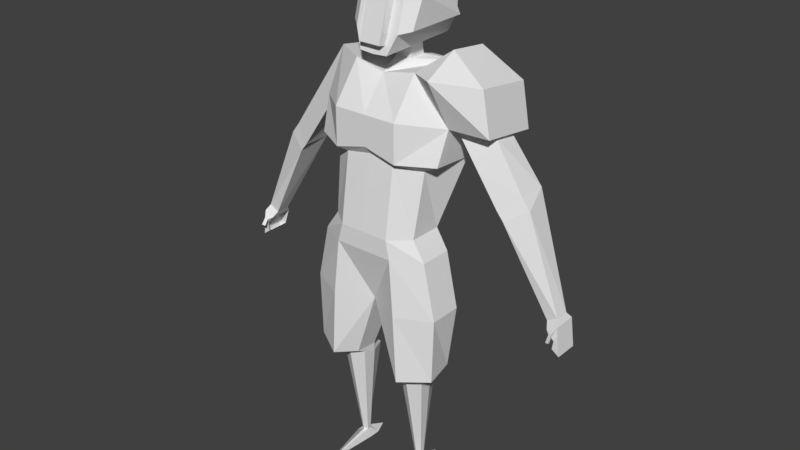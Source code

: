 # Source: player.blend  (saved by Blender 2.78.0; exported with 4.5.12 LTS)
import bpy
from mathutils import Matrix  # noqa: F401  (used for matrix-valued properties, if any)

bpy.ops.wm.read_factory_settings(use_empty=True)
scene = bpy.context.scene
scene.name = 'Scene'

# ---- collections
col_collection_1 = bpy.data.collections.new('Collection 1'); scene.collection.children.link(col_collection_1)

# ---- materials (node trees are filled in below, after node groups)
mat_uv = bpy.data.materials.new('UV')
mat_uv.alpha_threshold = 0.0
mat_uv.use_transparent_shadow = False
mat_uv.roughness = 0.5

# ---- material node trees

# ---- world
world_world = bpy.data.worlds.new('World'); scene.world = world_world
world_world.color = (0.05088, 0.05088, 0.05088)
world_world.use_sun_shadow = False
world_world.sun_shadow_jitter_overblur = 0.0
world_world.cycles.sampling_method = 'MANUAL'

# ---- meshes
me_cylinder = bpy.data.meshes.new('Cylinder')
me_cylinder.from_pydata([(-3.877, 1.312, -2.013), (-3.877, 3.47, 8.328), (-3.485, 1.085, -2.013), (-2.467, 0.8141, 9.121), (-3.485, 0.6331, -2.013), (-2.467, -0.8141, 9.678), (-3.877, 0.407, -2.013), (-3.877, -1.628, 9.678), (-4.268, 0.6331, -2.013), (-5.41, -0.8141, 9.678), (-4.268, 1.085, -2.013), (-5.287, 0.8141, 9.121), (-3.877, 1.628, 10.11), (-2.467, 0.8141, 10.11), (-5.532, 0.8141, 10.11), (-3.877, 3.742, -3.149), (-3.243, 2.164, -3.149), (-3.243, 1.008, -3.149), (-3.877, -5.397, -3.149), (-5.308, 1.008, -3.149), (-5.308, 2.164, -3.149), (-3.877, 2.989, 11.77), (-2.448, -1.848, 10.28), (-4.328, -3.695, 10.28), (-7.506, -1.848, 10.65), (-6.709, 1.848, 10.65), (-3.907, 3.695, 17.92), (-3.907, -3.695, 17.92), (-7.721, -1.848, 17.92), (-7.721, 1.848, 17.92), (-3.324, 3.695, 24.1), (-3.324, -3.527, 24.1), (-6.376, -1.848, 24.05), (-6.376, 1.848, 24.05), (-2.739, 3.695, 26.18), (-2.739, -3.527, 26.18), (-4.862, -1.848, 26.24), (-4.862, 1.848, 26.24), (-2.967, 5.789, 32.28), (-2.739, -2.427, 33.74), (-5.292, -0.748, 33.27), (-6.506, 4.356, 33.47), (-3.609, -3.073, 34.18), (-7.206, -1.063, 34.17), (-3.332, 7.311, 41.73), (-3.332, -0.2735, 42.58), (-7.798, 2.76, 42.17), (-7.164, 5.085, 41.96), (-7.704, 4.389, 38.89), (-7.512, 0.1443, 37.78), (-7.702, 1.372, 37.31), (-14.41, 2.535, 32.06), (-14.41, 5.745, 32.06), (-12.37, 4.645, 30.47), (-12.37, 1.436, 30.47), (-15.32, 2.535, 30.87), (-13.04, 1.436, 29.65), (-19.23, 3.823, 20.99), (-19.23, 2.258, 20.99), (-18.12, 3.823, 20.4), (-18.12, 2.258, 20.4), (-19.57, 4.337, 20.36), (-19.57, 1.744, 20.36), (-18.45, 4.337, 19.77), (-18.45, 1.744, 19.77), (-19.97, 4.337, 17.26), (-19.97, 1.744, 17.26), (-19.15, 4.337, 17.84), (-19.15, 1.744, 17.84), (-18.55, 4.337, 19.82), (-19.29, 1.744, 18.78), (-18.53, 4.337, 19.68), (-18.56, 4.322, 19.85), (-19.25, 1.285, 19.68), (-18.9, 1.367, 19.52), (-19.16, 1.504, 19.25), (-19.25, 0.7385, 18.98), (-18.9, 0.8992, 18.89), (-19.16, 1.169, 18.75), (-3.609, 7.947, 37.23), (-3.609, -3.084, 38.35), (-0.8894, 4.689, 42.58), (-0.916, 2.677, 42.58), (-0.8893, 4.424, 44.13), (-0.916, 2.809, 43.82), (-1.943, 7.05, 44.44), (-1.595, -1.665, 44.02), (-2.332, 6.299, 51.42), (-2.451, 0.4272, 52.49), (-2.451, -1.152, 46.05), (-2.332, 7.934, 46.03), (-2.332, 6.581, 49.38), (-2.451, 0.02979, 50.14), (-3.774, 0.9658, 49.6), (-3.514, -0.2092, 46.36), (-3.396, 7.031, 46.35), (-1.373, 0.03724, 50.14), (-2.279, 8.181, 48.92), (-1.352, -1.144, 46.05), (-1.195, -1.428, 44.86), (-1.348, -1.957, 46.24), (-1.234, -0.7756, 50.33), (-1.19, -2.241, 45.05), (-3.877, 1.44, -1.398), (-3.424, 1.069, -1.351), (-3.424, 0.5471, -1.318), (-3.877, 0.286, -1.318), (-4.336, 0.5471, -1.318), (-4.329, 1.069, -1.351), (3.877, 1.312, -2.013), (3.877, 3.47, 8.328), (3.485, 1.085, -2.013), (2.467, 0.8141, 9.121), (3.485, 0.6331, -2.013), (2.467, -0.8141, 9.678), (3.877, 0.407, -2.013), (3.877, -1.628, 9.678), (4.268, 0.6331, -2.013), (5.41, -0.8141, 9.678), (4.268, 1.085, -2.013), (5.287, 0.8141, 9.121), (3.877, 1.628, 10.11), (2.467, 0.8141, 10.11), (5.532, 0.8141, 10.11), (3.877, 3.742, -3.149), (3.243, 2.164, -3.149), (3.243, 1.008, -3.149), (3.877, -5.397, -3.149), (5.308, 1.008, -3.149), (5.308, 2.164, -3.149), (3.877, 2.989, 11.77), (2.448, -1.848, 10.28), (4.328, -3.695, 10.28), (7.506, -1.848, 10.65), (6.709, 1.848, 10.65), (3.907, 3.695, 17.92), (0.0, 1.848, 17.92), (0.0, -1.848, 17.92), (3.907, -3.695, 17.92), (7.721, -1.848, 17.92), (7.721, 1.848, 17.92), (3.324, 3.695, 24.1), (3.324, -3.527, 24.1), (6.376, -1.848, 24.05), (6.376, 1.848, 24.05), (0.0, 1.848, 24.1), (0.0, -3.527, 24.1), (2.92, 3.695, 26.18), (2.92, -3.527, 26.18), (5.043, -1.848, 26.24), (5.043, 1.848, 26.24), (0.09021, 1.848, 26.18), (0.09021, -3.527, 26.18), (3.159, 5.789, 32.28), (2.92, -2.427, 33.74), (5.473, -0.748, 33.27), (6.698, 4.356, 33.47), (0.09021, 2.947, 32.28), (0.09021, -2.427, 34.25), (3.606, -3.073, 34.18), (7.203, -1.063, 34.17), (-0.001655, -3.073, 35.09), (3.332, 7.311, 41.73), (3.77, -0.2735, 42.58), (7.798, 2.76, 42.17), (7.164, 5.085, 41.96), (0.0, 7.311, 41.73), (0.0, -0.2735, 41.81), (7.701, 4.389, 38.89), (7.508, 0.1443, 37.78), (7.702, 1.372, 37.31), (14.41, 2.535, 32.06), (14.41, 5.745, 32.06), (12.37, 4.645, 30.47), (12.37, 1.436, 30.47), (15.32, 2.535, 30.87), (13.04, 1.436, 29.65), (19.23, 3.823, 20.99), (19.23, 2.258, 20.99), (18.12, 3.823, 20.4), (18.12, 2.258, 20.4), (19.57, 4.337, 20.36), (19.57, 1.744, 20.36), (18.45, 4.337, 19.77), (18.45, 1.744, 19.77), (19.97, 4.337, 17.26), (19.97, 1.744, 17.26), (19.15, 4.337, 17.84), (19.15, 1.744, 17.84), (18.55, 4.337, 19.82), (19.29, 1.744, 18.78), (18.53, 4.337, 19.68), (18.56, 4.322, 19.85), (19.25, 1.285, 19.68), (18.9, 1.367, 19.52), (19.16, 1.504, 19.25), (19.25, 0.7385, 18.98), (18.9, 0.8992, 18.89), (19.16, 1.169, 18.75), (3.606, 7.947, 37.23), (0.0, 6.677, 37.23), (3.606, -3.084, 38.35), (-0.001655, -3.084, 38.35), (0.0, 4.627, 42.58), (0.0, 2.68, 42.58), (0.8894, 4.689, 42.58), (0.916, 2.677, 42.58), (0.0, 4.362, 44.13), (0.0, 2.812, 43.82), (0.8893, 4.424, 44.13), (0.916, 2.809, 43.82), (-2.357e-08, 6.723, 44.44), (-2.357e-08, -1.648, 43.9), (1.943, 7.05, 44.44), (1.595, -1.665, 44.02), (-2.357e-08, 5.978, 51.48), (-2.357e-08, 0.4429, 52.49), (2.332, 6.299, 51.42), (2.451, 0.4272, 52.49), (2.451, -1.152, 46.05), (2.332, 7.934, 46.03), (-2.357e-08, 7.606, 46.03), (-2.357e-08, 0.04673, 50.14), (2.332, 6.581, 49.38), (2.451, 0.02979, 50.14), (-2.357e-08, 6.581, 49.38), (3.774, 0.9658, 49.6), (3.514, -0.2092, 46.36), (3.396, 7.031, 46.35), (1.373, 0.03724, 50.14), (-2.357e-08, -1.418, 44.86), (-2.357e-08, 8.181, 48.92), (2.279, 8.181, 48.92), (1.352, -1.144, 46.05), (1.195, -1.428, 44.86), (1.348, -1.957, 46.24), (1.234, -0.7756, 50.33), (-2.357e-08, -0.7661, 50.33), (-2.357e-08, -2.231, 45.05), (1.19, -2.241, 45.05), (3.877, 1.44, -1.398), (3.424, 1.069, -1.351), (3.424, 0.5471, -1.318), (3.877, 0.286, -1.318), (4.336, 0.5471, -1.318), (4.329, 1.069, -1.351), (6.6, 6.347, 44.28), (6.6, 1.916, 44.81), (10.73, 7.311, 41.39), (10.73, 0.8948, 42.24), (11.59, 7.311, 36.69), (11.59, 0.8948, 37.54), (10.75, 5.412, 37.06), (10.01, 1.404, 33.93), (9.717, 4.516, 34.72), (11.07, 2.649, 37.17), (6.849, -2.279, 42.94), (6.786, 9.737, 41.57), (3.722, -1.899, 33.59), (5.233, -1.361, 29.35), (2.92, -2.613, 32.46), (0.8662, -2.427, 34.11)], [], [(103, 1, 3, 104), (104, 3, 5, 105), (105, 5, 7, 106), (106, 7, 9, 107), (5, 3, 13), (107, 9, 11, 108), (108, 11, 1, 103), (4, 6, 18, 17), (7, 5, 22, 23), (11, 9, 14), (3, 1, 12, 13), (1, 11, 14, 12), (15, 16, 17, 18, 19, 20), (10, 0, 15, 20), (6, 8, 19, 18), (2, 4, 17, 16), (8, 10, 20, 19), (0, 2, 16, 15), (13, 21, 26, 136), (13, 12, 21), (12, 14, 25, 21), (9, 7, 23, 24), (5, 13, 22), (14, 9, 24), (136, 26, 29, 28, 27, 137), (21, 25, 29, 26), (24, 23, 27, 28), (22, 13, 136, 137), (25, 24, 28, 29), (23, 22, 137, 27), (26, 29, 33, 30), (29, 28, 32, 33), (28, 27, 31, 32), (145, 136, 26, 30), (31, 27, 137, 146), (32, 31, 35, 36), (33, 32, 36, 37), (31, 146, 152, 35), (145, 30, 34, 151), (30, 33, 37, 34), (36, 35, 39, 40), (151, 34, 38, 157), (37, 36, 40, 41), (35, 152, 158, 39), (34, 37, 41, 38), (40, 39, 42, 43), (41, 40, 43), (39, 158, 161, 42), (42, 80, 49, 43), (200, 79, 44, 166), (41, 43, 49, 48), (80, 202, 45), (45, 46, 80), (50, 46, 51, 54), (49, 46, 50), (48, 49, 50), (51, 52, 55), (46, 47, 52, 51), (48, 50, 54, 53), (47, 48, 53, 52), (56, 55, 58, 60), (53, 54, 56), (54, 51, 55, 56), (59, 60, 64, 63), (55, 52, 57, 58), (53, 56, 60, 59), (52, 53, 59, 57), (62, 70, 75, 73), (57, 59, 63, 69, 72, 61), (60, 58, 62, 64), (58, 57, 61, 62), (67, 68, 66, 65), (62, 61, 65, 66), (73, 75, 78, 76), (61, 69, 71, 67, 65), (64, 62, 73, 74), (70, 64, 74, 75), (70, 62, 66, 68), (71, 69, 63), (61, 72, 69), (77, 76, 78), (75, 74, 77, 78), (74, 73, 76, 77), (46, 45, 47), (166, 44, 45, 167, 204, 82, 81, 203), (157, 38, 79, 200), (42, 161, 80), (38, 41, 48, 79), (44, 79, 48, 47), (203, 81, 83, 207), (83, 84, 86, 85), (81, 82, 84, 83), (82, 204, 208, 84), (92, 96, 222, 216, 88), (84, 208, 212, 86), (207, 83, 85, 211), (215, 87, 88, 216), (225, 91, 87, 215), (91, 92, 88, 87), (85, 86, 89, 90), (211, 85, 90, 221), (86, 212, 230, 99, 98, 89), (92, 91, 93), (91, 225, 231, 97), (99, 230, 238, 102), (95, 94, 93, 91), (89, 92, 93, 94), (91, 90, 95), (90, 89, 94, 95), (92, 89, 98, 96), (221, 90, 97, 231), (90, 91, 97), (100, 102, 238, 237, 101), (222, 96, 101, 237), (98, 99, 102, 100), (96, 98, 100, 101), (10, 108, 103, 0), (8, 107, 108, 10), (6, 106, 107, 8), (4, 105, 106, 6), (2, 104, 105, 4), (0, 103, 104, 2), (24, 25, 14), (240, 241, 112, 110), (241, 242, 114, 112), (242, 243, 116, 114), (243, 244, 118, 116), (114, 122, 112), (244, 245, 120, 118), (245, 240, 110, 120), (113, 126, 127, 115), (116, 132, 131, 114), (120, 123, 118), (112, 122, 121, 110), (110, 121, 123, 120), (124, 129, 128, 127, 126, 125), (119, 129, 124, 109), (115, 127, 128, 117), (111, 125, 126, 113), (117, 128, 129, 119), (109, 124, 125, 111), (122, 136, 135, 130), (122, 130, 121), (121, 130, 134, 123), (118, 133, 132, 116), (114, 131, 122), (123, 133, 118), (136, 137, 138, 139, 140, 135), (130, 135, 140, 134), (133, 139, 138, 132), (131, 137, 136, 122), (134, 140, 139, 133), (132, 138, 137, 131), (135, 141, 144, 140), (140, 144, 143, 139), (139, 143, 142, 138), (145, 141, 135, 136), (142, 146, 137, 138), (143, 149, 148, 142), (144, 150, 149, 143), (142, 148, 152, 146), (145, 151, 147, 141), (141, 147, 150, 144), (149, 260, 148), (151, 157, 153, 147), (150, 156, 155, 259), (148, 260, 261, 158, 152), (147, 153, 156, 150), (155, 160, 159, 258), (156, 160, 155), (154, 159, 161, 261), (159, 160, 169, 201), (200, 166, 162, 199), (156, 168, 169, 160), (201, 163, 167, 202), (163, 201, 169), (253, 174, 171, 255), (169, 170, 164), (168, 170, 169), (171, 175, 172), (255, 171, 172, 252), (254, 173, 174, 253), (252, 172, 173, 254), (176, 180, 178, 175), (173, 176, 174), (174, 176, 175, 171), (179, 183, 184, 180), (175, 178, 177, 172), (173, 179, 180, 176), (172, 177, 179, 173), (182, 193, 195, 190), (177, 181, 192, 189, 183, 179), (180, 184, 182, 178), (178, 182, 181, 177), (187, 185, 186, 188), (182, 186, 185, 181), (193, 196, 198, 195), (181, 185, 187, 191, 189), (184, 194, 193, 182), (190, 195, 194, 184), (190, 188, 186, 182), (191, 183, 189), (181, 189, 192), (197, 198, 196), (195, 198, 197, 194), (194, 197, 196, 193), (164, 165, 162, 163), (166, 203, 205, 206, 204, 167, 163, 162), (157, 200, 199, 153), (159, 201, 202), (153, 199, 168, 156), (162, 165, 168, 199), (203, 207, 209, 205), (209, 213, 214, 210), (205, 209, 210, 206), (206, 210, 208, 204), (224, 218, 216, 222, 229), (210, 214, 212, 208), (207, 211, 213, 209), (215, 216, 218, 217), (225, 215, 217, 223), (223, 217, 218, 224), (213, 220, 219, 214), (211, 221, 220, 213), (214, 219, 233, 234, 230, 212), (224, 226, 223), (223, 232, 231, 225), (234, 239, 238, 230), (228, 223, 226, 227), (219, 227, 226, 224), (223, 228, 220), (220, 228, 227, 219), (224, 229, 233, 219), (221, 231, 232, 220), (220, 232, 223), (235, 236, 237, 238, 239), (222, 237, 236, 229), (233, 235, 239, 234), (229, 236, 235, 233), (119, 109, 240, 245), (117, 119, 245, 244), (115, 117, 244, 243), (113, 115, 243, 242), (111, 113, 242, 241), (109, 111, 241, 240), (133, 123, 134), (162, 163, 247, 246), (246, 247, 249, 248), (248, 249, 251, 250), (165, 252, 254, 168), (168, 254, 253, 170), (164, 255, 252, 165), (170, 253, 255, 164), (250, 162, 257), (169, 164, 163), (169, 163, 256, 251), (251, 249, 256), (247, 163, 256), (249, 247, 256), (246, 248, 257), (257, 248, 250), (257, 162, 246), (250, 251, 169), (250, 169, 162), (47, 45, 44), (202, 161, 159), (259, 149, 150), (258, 159, 154), (261, 260, 154), (80, 46, 49), (260, 149, 259, 258, 154), (258, 259, 155), (45, 202, 167), (261, 161, 158), (80, 161, 202)])
_uv = me_cylinder.uv_layers.new(name='UVMap')
_uv.uv.foreach_set('vector', [0.332, 0.2383, 0.3633, 0.3086, 0.3438, 0.3203, 0.3281, 0.2383, 0.3281, 0.2383, 0.3438, 0.3203, 0.332, 0.3281, 0.3242, 0.2422, 0.3242, 0.2422, 0.332, 0.3281, 0.3203, 0.3281, 0.3203, 0.2422, 0.3203, 0.2422, 0.3203, 0.3281, 0.3086, 0.3281, 0.3164, 0.2422, 0.332, 0.3281, 0.3438, 0.3203, 0.3477, 0.3281, 0.3164, 0.2422, 0.3086, 0.3281, 0.2969, 0.3203, 0.3125, 0.2383, 0.3125, 0.2383, 0.2969, 0.3203, 0.2773, 0.3047, 0.3086, 0.2383, 0.7812, 0.03906, 0.7734, 0.04297, 0.6719, 0.04297, 0.7812, 0.01953, 0.3945, 0.07812, 0.3945, 0.05078, 0.4414, 0.05078, 0.4414, 0.07812, 0.2969, 0.3203, 0.3086, 0.3281, 0.2969, 0.3281, 0.3438, 0.3203, 0.3633, 0.3086, 0.3594, 0.3242, 0.3477, 0.3281, 0.2773, 0.3047, 0.2969, 0.3203, 0.2969, 0.3281, 0.2812, 0.3242, 0.9336, 0.6172, 0.9297, 0.6172, 0.9297, 0.6172, 0.9219, 0.6172, 0.9297, 0.6172, 0.9297, 0.6172, 0.7852, 0.05078, 0.7891, 0.04297, 0.8438, 0.03906, 0.8086, 0.07812, 0.7734, 0.04297, 0.7812, 0.05078, 0.7812, 0.07812, 0.6719, 0.04297, 0.7852, 0.03906, 0.7812, 0.03906, 0.7812, 0.01953, 0.8086, 0.02344, 0.7812, 0.05078, 0.7852, 0.05078, 0.8086, 0.07812, 0.7812, 0.07812, 0.7891, 0.04297, 0.7852, 0.03906, 0.8086, 0.02344, 0.8438, 0.03906, 0.4414, 0.332, 0.4414, 0.2852, 0.5742, 0.2852, 0.5742, 0.332, 0.3945, 0.332, 0.3945, 0.2852, 0.4414, 0.2852, 0.3945, 0.2852, 0.3945, 0.2227, 0.4414, 0.2227, 0.4414, 0.2852, 0.3945, 0.1641, 0.3945, 0.07812, 0.4414, 0.07812, 0.4414, 0.1641, 0.3945, 0.05078, 0.4414, 0.01562, 0.4414, 0.05078, 0.3945, 0.2227, 0.3945, 0.1641, 0.4414, 0.1641, 0.5742, 0.01953, 0.5898, 0.01953, 0.6094, 0.01953, 0.6094, 0.05469, 0.5898, 0.05469, 0.5742, 0.05469, 0.4414, 0.2852, 0.4414, 0.2227, 0.5742, 0.2227, 0.5742, 0.2852, 0.4414, 0.1641, 0.4414, 0.07812, 0.5742, 0.07812, 0.5742, 0.1641, 0.4414, 0.05078, 0.4414, 0.01562, 0.5742, 0.01562, 0.5742, 0.05078, 0.4414, 0.2227, 0.4414, 0.1641, 0.5742, 0.1641, 0.5742, 0.2227, 0.4414, 0.07812, 0.4414, 0.05078, 0.5742, 0.05078, 0.5742, 0.07812, 0.2266, 0.3633, 0.1719, 0.3633, 0.1719, 0.4609, 0.2266, 0.4609, 0.1719, 0.3633, 0.1133, 0.3633, 0.1133, 0.4609, 0.1719, 0.4609, 0.1133, 0.3633, 0.0625, 0.3633, 0.0625, 0.4609, 0.1133, 0.4609, 0.2852, 0.4609, 0.2852, 0.3633, 0.2266, 0.3633, 0.2266, 0.4609, 0.0625, 0.4609, 0.0625, 0.3633, 0.01172, 0.3633, 0.01172, 0.4609, 0.918, 0.6562, 0.9531, 0.6562, 0.9531, 0.6758, 0.918, 0.6758, 0.875, 0.6562, 0.918, 0.6562, 0.918, 0.6758, 0.875, 0.6758, 0.9531, 0.6562, 0.9883, 0.6562, 0.9883, 0.6758, 0.9531, 0.6758, 0.8008, 0.6562, 0.8398, 0.6562, 0.8398, 0.6758, 0.8008, 0.6758, 0.8398, 0.6562, 0.875, 0.6562, 0.875, 0.6758, 0.8398, 0.6758, 0.2422, 0.007812, 0.3164, 0.007812, 0.3164, 0.1016, 0.2422, 0.1016, 0.01172, 0.007812, 0.09375, 0.007812, 0.09375, 0.1719, 0.01172, 0.1719, 0.1562, 0.007812, 0.2422, 0.007812, 0.2422, 0.1016, 0.1562, 0.1016, 0.3164, 0.007812, 0.3828, 0.007812, 0.3828, 0.1016, 0.3164, 0.1016, 0.09375, 0.007812, 0.1562, 0.007812, 0.1562, 0.1719, 0.09375, 0.1719, 0.2422, 0.1016, 0.3164, 0.1016, 0.3164, 0.1719, 0.2422, 0.1719, 0.1562, 0.1719, 0.2422, 0.1016, 0.2422, 0.1719, 0.3164, 0.1016, 0.3828, 0.1016, 0.3828, 0.1719, 0.3164, 0.1719, 0.3164, 0.1719, 0.3164, 0.2383, 0.2422, 0.2383, 0.2422, 0.1719, 0.01172, 0.2383, 0.09375, 0.2383, 0.09375, 0.3008, 0.01172, 0.3516, 0.1562, 0.1719, 0.2422, 0.1719, 0.2422, 0.2383, 0.1562, 0.2383, 0.4219, 0.1562, 0.4375, 0.1562, 0.4219, 0.1719, 0.4219, 0.1719, 0.4023, 0.1641, 0.4219, 0.1562, 0.8945, 0.9609, 0.8477, 0.9609, 0.8477, 0.8242, 0.8945, 0.8242, 0.8945, 0.9805, 0.8477, 0.9609, 0.8945, 0.9609, 0.9297, 0.9609, 0.8945, 0.9805, 0.8945, 0.9609, 0.75, 0.9844, 0.7148, 0.9844, 0.75, 0.9688, 0.8477, 0.9609, 0.8125, 0.9609, 0.8125, 0.8242, 0.8477, 0.8242, 0.9297, 0.9609, 0.8945, 0.9609, 0.8945, 0.8242, 0.9297, 0.8242, 0.9844, 0.9609, 0.9297, 0.9609, 0.9297, 0.8242, 0.9844, 0.8242, 0.8945, 0.8086, 0.8477, 0.8086, 0.8906, 0.6953, 0.8945, 0.6953, 0.832, 0.9844, 0.7969, 0.9844, 0.7969, 0.9688, 0.7969, 0.9844, 0.75, 0.9844, 0.75, 0.9688, 0.7969, 0.9688, 0.6445, 0.207, 0.6602, 0.2148, 0.7148, 0.2227, 0.6172, 0.2227, 0.8477, 0.8086, 0.8125, 0.8242, 0.8125, 0.6953, 0.8906, 0.6953, 0.9297, 0.8242, 0.8945, 0.8086, 0.8945, 0.6953, 0.9297, 0.6953, 0.9844, 0.8242, 0.9297, 0.8242, 0.9297, 0.6953, 0.9844, 0.6953, 0.668, 0.1719, 0.6875, 0.1719, 0.6875, 0.1836, 0.6797, 0.1914, 0.6484, 0.1953, 0.6445, 0.207, 0.6172, 0.2227, 0.6172, 0.1719, 0.6172, 0.2148, 0.6406, 0.1719, 0.6602, 0.2148, 0.6641, 0.2031, 0.668, 0.1719, 0.7148, 0.2227, 0.6641, 0.2031, 0.6484, 0.1953, 0.6406, 0.1719, 0.668, 0.1719, 0.6094, 0.1328, 0.6875, 0.1328, 0.668, 0.1328, 0.6406, 0.1328, 0.668, 0.1719, 0.6406, 0.1719, 0.6406, 0.1328, 0.668, 0.1328, 0.6797, 0.1914, 0.6875, 0.1836, 0.6836, 0.1914, 0.6836, 0.1914, 0.6406, 0.1719, 0.6172, 0.1719, 0.6094, 0.1719, 0.6094, 0.1328, 0.6406, 0.1328, 0.7148, 0.2227, 0.668, 0.1719, 0.6797, 0.1914, 0.6875, 0.1953, 0.6875, 0.1719, 0.7148, 0.2227, 0.6875, 0.1953, 0.6875, 0.1836, 0.6875, 0.1719, 0.668, 0.1719, 0.668, 0.1328, 0.6875, 0.1328, 0.6094, 0.1719, 0.6172, 0.1719, 0.6172, 0.2227, 0.6406, 0.1719, 0.6172, 0.2148, 0.6172, 0.1719, 0.6836, 0.1914, 0.6836, 0.1914, 0.6836, 0.1914, 0.6875, 0.1836, 0.6875, 0.1953, 0.6836, 0.1914, 0.6836, 0.1914, 0.6875, 0.1953, 0.6797, 0.1914, 0.6836, 0.1914, 0.6836, 0.1914, 0.4023, 0.1641, 0.4219, 0.1719, 0.3828, 0.1641, 0.01172, 0.3516, 0.09375, 0.3008, 0.3164, 0.3008, 0.3828, 0.3516, 0.2422, 0.3516, 0.2422, 0.3516, 0.2109, 0.3516, 0.1992, 0.3516, 0.01172, 0.1719, 0.09375, 0.1719, 0.09375, 0.2383, 0.01172, 0.2383, 0.3164, 0.1719, 0.3828, 0.1719, 0.3164, 0.2383, 0.09375, 0.1719, 0.1562, 0.1719, 0.1562, 0.2383, 0.09375, 0.2383, 0.09375, 0.3008, 0.09375, 0.2383, 0.1562, 0.2383, 0.1562, 0.2695, 0.9727, 0.6172, 0.957, 0.6172, 0.9492, 0.5898, 0.9648, 0.5898, 0.8633, 0.4648, 0.8359, 0.4688, 0.7695, 0.4531, 0.9023, 0.4375, 0.957, 0.6172, 0.918, 0.6172, 0.9219, 0.5898, 0.9492, 0.5898, 0.918, 0.6172, 0.9023, 0.6172, 0.9023, 0.5898, 0.9219, 0.5898, 0.7734, 0.3164, 0.7695, 0.2969, 0.7344, 0.2656, 0.7812, 0.2188, 0.8203, 0.2734, 0.8359, 0.4688, 0.8359, 0.4883, 0.7578, 0.4844, 0.7695, 0.4531, 0.8672, 0.4844, 0.8633, 0.4648, 0.9023, 0.4375, 0.918, 0.4766, 0.9336, 0.2344, 0.8984, 0.2969, 0.8203, 0.2734, 0.7812, 0.2188, 0.9805, 0.2969, 0.9141, 0.332, 0.8984, 0.2969, 0.9336, 0.2344, 0.9141, 0.332, 0.7734, 0.3164, 0.8203, 0.2734, 0.8984, 0.2969, 0.9023, 0.4375, 0.7695, 0.4531, 0.7734, 0.4141, 0.9102, 0.4102, 0.918, 0.4766, 0.9023, 0.4375, 0.9102, 0.4102, 0.9609, 0.4453, 0.7695, 0.4531, 0.7578, 0.4844, 0.7383, 0.4727, 0.7539, 0.4492, 0.7422, 0.4219, 0.7734, 0.4141, 0.7734, 0.3164, 0.9141, 0.332, 0.8242, 0.3281, 0.9141, 0.332, 0.9805, 0.2969, 0.9961, 0.3477, 0.9375, 0.3555, 0.9187, 0.03627, 0.9486, 0.02647, 0.9496, 0.04644, 0.9258, 0.04688, 0.9062, 0.4102, 0.8242, 0.4102, 0.8242, 0.332, 0.9062, 0.332, 0.7969, 0.4102, 0.7969, 0.332, 0.8242, 0.332, 0.8242, 0.4102, 0.9102, 0.3711, 0.9102, 0.4023, 0.9062, 0.3789, 0.9102, 0.4102, 0.7734, 0.4141, 0.832, 0.4219, 0.918, 0.4219, 0.7734, 0.3164, 0.7734, 0.4141, 0.7422, 0.4219, 0.7695, 0.2969, 0.9609, 0.4453, 0.9102, 0.4102, 0.9375, 0.3555, 0.9961, 0.3477, 0.9102, 0.4102, 0.9141, 0.332, 0.9375, 0.3555, 0.9258, 0.06641, 0.9258, 0.04688, 0.9496, 0.04644, 0.9496, 0.156, 0.9258, 0.1562, 0.9338, 0.1792, 0.9056, 0.1563, 0.9258, 0.1562, 0.9496, 0.156, 0.9062, 0.06641, 0.9187, 0.03627, 0.9258, 0.04688, 0.9258, 0.06641, 0.9056, 0.1563, 0.9062, 0.06641, 0.9258, 0.06641, 0.9258, 0.1562, 0.3125, 0.2344, 0.3125, 0.2383, 0.3086, 0.2383, 0.3086, 0.2344, 0.3164, 0.2383, 0.3164, 0.2422, 0.3125, 0.2383, 0.3125, 0.2344, 0.3203, 0.2383, 0.3203, 0.2422, 0.3164, 0.2422, 0.3164, 0.2383, 0.3242, 0.2383, 0.3242, 0.2422, 0.3203, 0.2422, 0.3203, 0.2383, 0.3281, 0.2344, 0.3281, 0.2383, 0.3242, 0.2422, 0.3242, 0.2383, 0.332, 0.2344, 0.332, 0.2383, 0.3281, 0.2383, 0.3281, 0.2344, 0.4414, 0.1641, 0.4414, 0.2227, 0.3945, 0.2227, 0.332, 0.2383, 0.3281, 0.2383, 0.3438, 0.3203, 0.3633, 0.3086, 0.3281, 0.2383, 0.3242, 0.2422, 0.332, 0.3281, 0.3438, 0.3203, 0.3242, 0.2422, 0.3203, 0.2422, 0.3203, 0.3281, 0.332, 0.3281, 0.3203, 0.2422, 0.3164, 0.2422, 0.3086, 0.3281, 0.3203, 0.3281, 0.332, 0.3281, 0.3477, 0.3281, 0.3438, 0.3203, 0.3164, 0.2422, 0.3125, 0.2383, 0.2969, 0.3203, 0.3086, 0.3281, 0.3125, 0.2383, 0.3086, 0.2383, 0.2773, 0.3047, 0.2969, 0.3203, 0.7812, 0.03906, 0.7812, 0.01953, 0.6719, 0.04297, 0.7734, 0.04297, 0.3945, 0.07812, 0.4414, 0.07812, 0.4414, 0.05078, 0.3945, 0.05078, 0.2969, 0.3203, 0.2969, 0.3281, 0.3086, 0.3281, 0.3438, 0.3203, 0.3477, 0.3281, 0.3594, 0.3242, 0.3633, 0.3086, 0.2773, 0.3047, 0.2812, 0.3242, 0.2969, 0.3281, 0.2969, 0.3203, 0.9336, 0.6172, 0.9297, 0.6172, 0.9297, 0.6172, 0.9219, 0.6172, 0.9297, 0.6172, 0.9297, 0.6172, 0.7852, 0.05078, 0.8086, 0.07812, 0.8438, 0.03906, 0.7891, 0.04297, 0.7734, 0.04297, 0.6719, 0.04297, 0.7812, 0.07812, 0.7812, 0.05078, 0.7852, 0.03906, 0.8086, 0.02344, 0.7812, 0.01953, 0.7812, 0.03906, 0.7812, 0.05078, 0.7812, 0.07812, 0.8086, 0.07812, 0.7852, 0.05078, 0.7891, 0.04297, 0.8438, 0.03906, 0.8086, 0.02344, 0.7852, 0.03906, 0.4414, 0.332, 0.5742, 0.332, 0.5742, 0.2852, 0.4414, 0.2852, 0.3945, 0.332, 0.4414, 0.2852, 0.3945, 0.2852, 0.3945, 0.2852, 0.4414, 0.2852, 0.4414, 0.2227, 0.3945, 0.2227, 0.3945, 0.1641, 0.4414, 0.1641, 0.4414, 0.07812, 0.3945, 0.07812, 0.3945, 0.05078, 0.4414, 0.05078, 0.4414, 0.01562, 0.3945, 0.2227, 0.4414, 0.1641, 0.3945, 0.1641, 0.5742, 0.01953, 0.5742, 0.05469, 0.5898, 0.05469, 0.6094, 0.05469, 0.6094, 0.01953, 0.5898, 0.01953, 0.4414, 0.2852, 0.5742, 0.2852, 0.5742, 0.2227, 0.4414, 0.2227, 0.4414, 0.1641, 0.5742, 0.1641, 0.5742, 0.07812, 0.4414, 0.07812, 0.4414, 0.05078, 0.5742, 0.05078, 0.5742, 0.01562, 0.4414, 0.01562, 0.4414, 0.2227, 0.5742, 0.2227, 0.5742, 0.1641, 0.4414, 0.1641, 0.4414, 0.07812, 0.5742, 0.07812, 0.5742, 0.05078, 0.4414, 0.05078, 0.2266, 0.3633, 0.2266, 0.4609, 0.1719, 0.4609, 0.1719, 0.3633, 0.1719, 0.3633, 0.1719, 0.4609, 0.1133, 0.4609, 0.1133, 0.3633, 0.1133, 0.3633, 0.1133, 0.4609, 0.0625, 0.4609, 0.0625, 0.3633, 0.2852, 0.4609, 0.2266, 0.4609, 0.2266, 0.3633, 0.2852, 0.3633, 0.0625, 0.4609, 0.01172, 0.4609, 0.01172, 0.3633, 0.0625, 0.3633, 0.918, 0.6562, 0.918, 0.6758, 0.9531, 0.6758, 0.9531, 0.6562, 0.875, 0.6562, 0.875, 0.6758, 0.918, 0.6758, 0.918, 0.6562, 0.9531, 0.6562, 0.9531, 0.6758, 0.9883, 0.6758, 0.9883, 0.6562, 0.8008, 0.6562, 0.8008, 0.6758, 0.8398, 0.6758, 0.8398, 0.6562, 0.8398, 0.6562, 0.8398, 0.6758, 0.875, 0.6758, 0.875, 0.6562, 0.2422, 0.007812, 0.3164, 0.08568, 0.3164, 0.007812, 0.01172, 0.007812, 0.01172, 0.1719, 0.09375, 0.1719, 0.09375, 0.007812, 0.1562, 0.007812, 0.1562, 0.1016, 0.2422, 0.1016, 0.2422, 0.04927, 0.3164, 0.007812, 0.3164, 0.08568, 0.3646, 0.1016, 0.3828, 0.1016, 0.3828, 0.007812, 0.09375, 0.007812, 0.09375, 0.1719, 0.1562, 0.1719, 0.1562, 0.007812, 0.2422, 0.1016, 0.2422, 0.1719, 0.3164, 0.1719, 0.2931, 0.1016, 0.1562, 0.1719, 0.2422, 0.1719, 0.2422, 0.1016, 0.4219, 0.1211, 0.4219, 0.1406, 0.4375, 0.1406, 0.4336, 0.1211, 0.3164, 0.1719, 0.2422, 0.1719, 0.2422, 0.2383, 0.3164, 0.2383, 0.01172, 0.2383, 0.01172, 0.3516, 0.09375, 0.3008, 0.09375, 0.2383, 0.1562, 0.1719, 0.1562, 0.2383, 0.2422, 0.2383, 0.2422, 0.1719, 0.3164, 0.2383, 0.3164, 0.3008, 0.3828, 0.3516, 0.3828, 0.2383, 0.3164, 0.3008, 0.3164, 0.2383, 0.2422, 0.2383, 0.8945, 0.8926, 0.8945, 0.8242, 0.8477, 0.8242, 0.8477, 0.8926, 0.8945, 0.9805, 0.8945, 0.9609, 0.8477, 0.9609, 0.9297, 0.9609, 0.8945, 0.9609, 0.8945, 0.9805, 0.75, 0.9844, 0.75, 0.9688, 0.7148, 0.9844, 0.8477, 0.8926, 0.8477, 0.8242, 0.8125, 0.8242, 0.8125, 0.8926, 0.9297, 0.8926, 0.9297, 0.8242, 0.8945, 0.8242, 0.8945, 0.8926, 0.9844, 0.8926, 0.9844, 0.8242, 0.9297, 0.8242, 0.9297, 0.8926, 0.8945, 0.8086, 0.8945, 0.6953, 0.8906, 0.6953, 0.8477, 0.8086, 0.832, 0.9844, 0.7969, 0.9688, 0.7969, 0.9844, 0.7969, 0.9844, 0.7969, 0.9688, 0.75, 0.9688, 0.75, 0.9844, 0.6445, 0.207, 0.6172, 0.2227, 0.7148, 0.2227, 0.6602, 0.2148, 0.8477, 0.8086, 0.8906, 0.6953, 0.8125, 0.6953, 0.8125, 0.8242, 0.9297, 0.8242, 0.9297, 0.6953, 0.8945, 0.6953, 0.8945, 0.8086, 0.9844, 0.8242, 0.9844, 0.6953, 0.9297, 0.6953, 0.9297, 0.8242, 0.668, 0.1719, 0.6797, 0.1914, 0.6875, 0.1836, 0.6875, 0.1719, 0.6484, 0.1953, 0.6406, 0.1719, 0.6172, 0.2148, 0.6172, 0.1719, 0.6172, 0.2227, 0.6445, 0.207, 0.6602, 0.2148, 0.7148, 0.2227, 0.668, 0.1719, 0.6641, 0.2031, 0.6641, 0.2031, 0.668, 0.1719, 0.6406, 0.1719, 0.6484, 0.1953, 0.6094, 0.1328, 0.6406, 0.1328, 0.668, 0.1328, 0.6875, 0.1328, 0.668, 0.1719, 0.668, 0.1328, 0.6406, 0.1328, 0.6406, 0.1719, 0.6797, 0.1914, 0.6836, 0.1914, 0.6836, 0.1914, 0.6875, 0.1836, 0.6406, 0.1719, 0.6406, 0.1328, 0.6094, 0.1328, 0.6094, 0.1719, 0.6172, 0.1719, 0.7148, 0.2227, 0.6875, 0.1953, 0.6797, 0.1914, 0.668, 0.1719, 0.6875, 0.1719, 0.6875, 0.1836, 0.6875, 0.1953, 0.7148, 0.2227, 0.6875, 0.1719, 0.6875, 0.1328, 0.668, 0.1328, 0.668, 0.1719, 0.6094, 0.1719, 0.6172, 0.2227, 0.6172, 0.1719, 0.6406, 0.1719, 0.6172, 0.1719, 0.6172, 0.2148, 0.6836, 0.1914, 0.6836, 0.1914, 0.6836, 0.1914, 0.6875, 0.1836, 0.6836, 0.1914, 0.6836, 0.1914, 0.6875, 0.1953, 0.6875, 0.1953, 0.6836, 0.1914, 0.6836, 0.1914, 0.6797, 0.1914, 0.2422, 0.2695, 0.1562, 0.2695, 0.09375, 0.3008, 0.3164, 0.3008, 0.01172, 0.3516, 0.1992, 0.3516, 0.2109, 0.3516, 0.2422, 0.3516, 0.2422, 0.3516, 0.3828, 0.3516, 0.3164, 0.3008, 0.09375, 0.3008, 0.01172, 0.1719, 0.01172, 0.2383, 0.09375, 0.2383, 0.09375, 0.1719, 0.3164, 0.1719, 0.3164, 0.2383, 0.3828, 0.2383, 0.09375, 0.1719, 0.09375, 0.2383, 0.1562, 0.2383, 0.1562, 0.1719, 0.09375, 0.3008, 0.1562, 0.2695, 0.1562, 0.2383, 0.09375, 0.2383, 0.9727, 0.6172, 0.9648, 0.5898, 0.9492, 0.5898, 0.957, 0.6172, 0.8633, 0.4648, 0.9023, 0.4375, 0.7695, 0.4531, 0.8359, 0.4688, 0.957, 0.6172, 0.9492, 0.5898, 0.9219, 0.5898, 0.918, 0.6172, 0.918, 0.6172, 0.9219, 0.5898, 0.9023, 0.5898, 0.9023, 0.6172, 0.7734, 0.3164, 0.8203, 0.2734, 0.7812, 0.2188, 0.7344, 0.2656, 0.7695, 0.2969, 0.8359, 0.4688, 0.7695, 0.4531, 0.7578, 0.4844, 0.8359, 0.4883, 0.8672, 0.4844, 0.918, 0.4766, 0.9023, 0.4375, 0.8633, 0.4648, 0.9336, 0.2344, 0.7812, 0.2188, 0.8203, 0.2734, 0.8984, 0.2969, 0.9805, 0.2969, 0.9336, 0.2344, 0.8984, 0.2969, 0.9141, 0.332, 0.9141, 0.332, 0.8984, 0.2969, 0.8203, 0.2734, 0.7734, 0.3164, 0.9023, 0.4375, 0.9102, 0.4102, 0.7734, 0.4141, 0.7695, 0.4531, 0.918, 0.4766, 0.9609, 0.4453, 0.9102, 0.4102, 0.9023, 0.4375, 0.7695, 0.4531, 0.7734, 0.4141, 0.7422, 0.4219, 0.7539, 0.4492, 0.7383, 0.4727, 0.7578, 0.4844, 0.7734, 0.3164, 0.8242, 0.3281, 0.9141, 0.332, 0.9141, 0.332, 0.9375, 0.3555, 0.9961, 0.3477, 0.9805, 0.2969, 0.9187, 0.03627, 0.9258, 0.04688, 0.9496, 0.04644, 0.9486, 0.02647, 0.9062, 0.4102, 0.9062, 0.332, 0.8242, 0.332, 0.8242, 0.4102, 0.7969, 0.4102, 0.8242, 0.4102, 0.8242, 0.332, 0.7969, 0.332, 0.9102, 0.3711, 0.9062, 0.3789, 0.9102, 0.4023, 0.9102, 0.4102, 0.918, 0.4219, 0.832, 0.4219, 0.7734, 0.4141, 0.7734, 0.3164, 0.7695, 0.2969, 0.7422, 0.4219, 0.7734, 0.4141, 0.9609, 0.4453, 0.9961, 0.3477, 0.9375, 0.3555, 0.9102, 0.4102, 0.9102, 0.4102, 0.9375, 0.3555, 0.9141, 0.332, 0.9258, 0.06641, 0.9258, 0.1562, 0.9496, 0.156, 0.9496, 0.04644, 0.9258, 0.04688, 0.9338, 0.1792, 0.9496, 0.156, 0.9258, 0.1562, 0.9056, 0.1563, 0.9062, 0.06641, 0.9258, 0.06641, 0.9258, 0.04688, 0.9187, 0.03627, 0.9056, 0.1563, 0.9258, 0.1562, 0.9258, 0.06641, 0.9062, 0.06641, 0.3125, 0.2344, 0.3086, 0.2344, 0.3086, 0.2383, 0.3125, 0.2383, 0.3164, 0.2383, 0.3125, 0.2344, 0.3125, 0.2383, 0.3164, 0.2422, 0.3203, 0.2383, 0.3164, 0.2383, 0.3164, 0.2422, 0.3203, 0.2422, 0.3242, 0.2383, 0.3203, 0.2383, 0.3203, 0.2422, 0.3242, 0.2422, 0.3281, 0.2344, 0.3242, 0.2383, 0.3242, 0.2422, 0.3281, 0.2383, 0.332, 0.2344, 0.3281, 0.2344, 0.3281, 0.2383, 0.332, 0.2383, 0.4414, 0.1641, 0.3945, 0.2227, 0.4414, 0.2227, 0.2969, 0.7734, 0.3711, 0.8867, 0.2969, 0.8789, 0.2969, 0.8477, 0.2969, 0.8477, 0.2969, 0.8789, 0.25, 0.8789, 0.25, 0.8477, 0.25, 0.8477, 0.25, 0.8789, 0.207, 0.8789, 0.207, 0.8477, 0.9844, 0.9609, 0.9844, 0.8926, 0.9297, 0.8926, 0.9297, 0.9609, 0.9297, 0.9609, 0.9297, 0.8926, 0.8945, 0.8926, 0.8945, 0.9609, 0.8477, 0.9609, 0.8477, 0.8926, 0.8125, 0.8926, 0.8125, 0.9609, 0.8945, 0.9609, 0.8945, 0.8926, 0.8477, 0.8926, 0.8477, 0.9609, 0.207, 0.8477, 0.2969, 0.7734, 0.25, 0.8281, 0.2422, 0.2383, 0.2422, 0.2695, 0.3164, 0.3008, 0.2773, 0.9453, 0.3711, 0.8867, 0.25, 0.9023, 0.207, 0.8789, 0.207, 0.8789, 0.25, 0.8789, 0.25, 0.9023, 0.2969, 0.8789, 0.3711, 0.8867, 0.25, 0.9023, 0.25, 0.8789, 0.2969, 0.8789, 0.25, 0.9023, 0.2969, 0.8477, 0.25, 0.8477, 0.25, 0.8281, 0.25, 0.8281, 0.25, 0.8477, 0.207, 0.8477, 0.25, 0.8281, 0.2969, 0.7734, 0.2969, 0.8477, 0.02734, 0.9688, 0.02734, 0.9844, 0.05469, 0.9844, 0.02734, 0.9688, 0.05469, 0.9844, 0.0625, 0.9688, 0.2656, 0.1211, 0.4258, 0.1523, 0.2031, 0.1523, 0.4375, 0.1562, 0.4375, 0.1406, 0.4219, 0.1406, 0.4023, 0.1094, 0.4023, 0.09766, 0.3828, 0.09766, 0.2931, 0.1016, 0.3164, 0.1719, 0.3164, 0.1016, 0.4336, 0.1211, 0.4219, 0.1172, 0.4219, 0.1211, 0.3164, 0.2383, 0.2422, 0.2695, 0.2422, 0.2383, 0.4219, 0.1172, 0.4023, 0.09766, 0.4023, 0.1094, 0.418, 0.1211, 0.4219, 0.1211, 0.2931, 0.1016, 0.2422, 0.04927, 0.2422, 0.1016, 0.3164, 0.3008, 0.3828, 0.2383, 0.3828, 0.3516, 0.3646, 0.1016, 0.3828, 0.1719, 0.3828, 0.1016, 0.4219, 0.1562, 0.4375, 0.1406, 0.4375, 0.1562])
me_cylinder.materials.append(mat_uv)
me_cylinder.use_remesh_preserve_volume = False
me_cylinder.use_remesh_preserve_attributes = False
me_cylinder.use_mirror_vertex_groups = False
me_cylinder.use_paint_bone_selection = False
me_cylinder.use_paint_mask = True
me_cylinder.update()

# ---- objects
ob_cylinder = bpy.data.objects.new('Cylinder', me_cylinder)

# ---- transforms, parenting, visibility, modifiers, constraints
ob_cylinder.location = (0.0, 0.0, 0.1774)
ob_cylinder.scale = (0.05614, 0.05614, 0.05614)
ob_cylinder.show_in_front = True
ob_cylinder.lineart.crease_threshold = 0.0

# ---- collection membership
col_collection_1.objects.link(ob_cylinder)

# ---- scene / render settings (as saved in the file)
scene.frame_start = 1; scene.frame_end = 250; scene.frame_set(1)
scene.render.engine = 'BLENDER_EEVEE_NEXT'
scene.render.resolution_percentage = 50
scene.render.dither_intensity = 0.0
scene.cycles.use_denoising = False
scene.cycles.samples = 128
scene.cycles.sampling_pattern = 'TABULATED_SOBOL'
scene.cycles.light_sampling_threshold = 0.0
scene.cycles.use_adaptive_sampling = False
scene.cycles.use_light_tree = False
scene.cycles.blur_glossy = 0.0
scene.cycles.sample_clamp_indirect = 0.0
scene.view_settings.view_transform = 'Standard'
bpy.context.view_layer.update()

# ---- added for rendering (the .blend has no active camera and no usable light): camera, sun
cam_auto = bpy.data.cameras.new('AutoCamera')
cam_auto.lens = 50.0
cam_auto.sensor_width = 36.0
cam_auto.clip_end = 1000.0
ob_auto_camera = bpy.data.objects.new('AutoCamera', cam_auto)
scene.collection.objects.link(ob_auto_camera)
ob_auto_camera.location = (3.64344, -4.2503, 4.47735)
ob_auto_camera.rotation_euler = (1.09748, -7.21219e-08, 0.694738)
scene.camera = ob_auto_camera
light_auto_sun = bpy.data.lights.new('AutoSun', 'SUN')
light_auto_sun.energy = 3.0
light_auto_sun.angle = 0.0523599
ob_auto_sun = bpy.data.objects.new('AutoSun', light_auto_sun)
scene.collection.objects.link(ob_auto_sun)
ob_auto_sun.rotation_euler = (0.872665, 0.174533, 0.523599)
bpy.context.view_layer.update()
